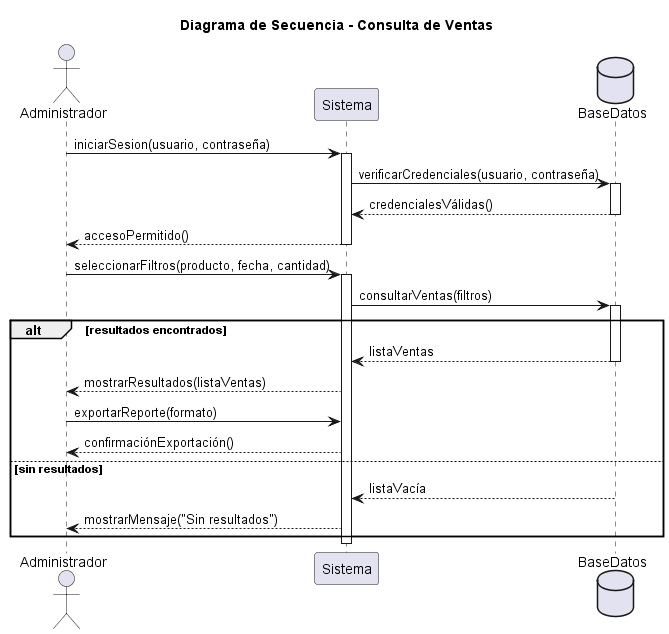

The diagram above was rendered by PlantUML. Its source (embedded in the PNG):
@startuml
title Diagrama de Secuencia - Consulta de Ventas

actor Administrador
participant Sistema
database BaseDatos

' === Flujo principal ===
Administrador -> Sistema : iniciarSesion(usuario, contraseña)
activate Sistema
Sistema -> BaseDatos : verificarCredenciales(usuario, contraseña)
activate BaseDatos
BaseDatos --> Sistema : credencialesVálidas()
deactivate BaseDatos
Sistema --> Administrador : accesoPermitido()
deactivate Sistema

Administrador -> Sistema : seleccionarFiltros(producto, fecha, cantidad)
activate Sistema
Sistema -> BaseDatos : consultarVentas(filtros)
activate BaseDatos

alt resultados encontrados
  BaseDatos --> Sistema : listaVentas
  deactivate BaseDatos
  Sistema --> Administrador : mostrarResultados(listaVentas)
  Administrador -> Sistema : exportarReporte(formato)
  Sistema --> Administrador : confirmaciónExportación()
else sin resultados
  BaseDatos --> Sistema : listaVacía
  deactivate BaseDatos
  Sistema --> Administrador : mostrarMensaje("Sin resultados")
end

deactivate Sistema

@enduml